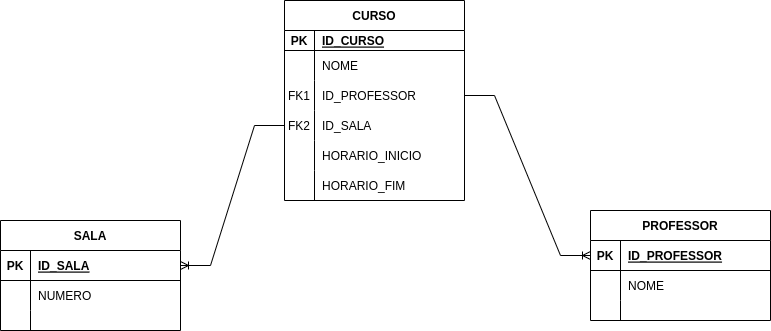

The diagram above was exported from draw.io. Its source (the exported page's mxGraphModel, read from the mxfile embedded in the PNG):
<mxGraphModel dx="796" dy="566" grid="1" gridSize="10" guides="1" tooltips="1" connect="1" arrows="1" fold="1" page="1" pageScale="1" pageWidth="827" pageHeight="1169" math="0" shadow="0">
  <root>
    <mxCell id="WIyWlLk6GJQsqaUBKTNV-0" />
    <mxCell id="WIyWlLk6GJQsqaUBKTNV-1" parent="WIyWlLk6GJQsqaUBKTNV-0" />
    <mxCell id="iSK72NSeC1kjhOjPAR59-0" value="CURSO" style="shape=table;startSize=30;container=1;collapsible=1;childLayout=tableLayout;fixedRows=1;rowLines=0;fontStyle=1;align=center;resizeLast=1;" vertex="1" parent="WIyWlLk6GJQsqaUBKTNV-1">
      <mxGeometry x="324" y="140" width="180" height="200" as="geometry" />
    </mxCell>
    <mxCell id="iSK72NSeC1kjhOjPAR59-1" value="" style="shape=tableRow;horizontal=0;startSize=0;swimlaneHead=0;swimlaneBody=0;fillColor=none;collapsible=0;dropTarget=0;points=[[0,0.5],[1,0.5]];portConstraint=eastwest;top=0;left=0;right=0;bottom=1;" vertex="1" parent="iSK72NSeC1kjhOjPAR59-0">
      <mxGeometry y="30" width="180" height="20" as="geometry" />
    </mxCell>
    <mxCell id="iSK72NSeC1kjhOjPAR59-2" value="PK" style="shape=partialRectangle;connectable=0;fillColor=none;top=0;left=0;bottom=0;right=0;fontStyle=1;overflow=hidden;" vertex="1" parent="iSK72NSeC1kjhOjPAR59-1">
      <mxGeometry width="30" height="20" as="geometry">
        <mxRectangle width="30" height="20" as="alternateBounds" />
      </mxGeometry>
    </mxCell>
    <mxCell id="iSK72NSeC1kjhOjPAR59-3" value="ID_CURSO" style="shape=partialRectangle;connectable=0;fillColor=none;top=0;left=0;bottom=0;right=0;align=left;spacingLeft=6;fontStyle=5;overflow=hidden;" vertex="1" parent="iSK72NSeC1kjhOjPAR59-1">
      <mxGeometry x="30" width="150" height="20" as="geometry">
        <mxRectangle width="150" height="20" as="alternateBounds" />
      </mxGeometry>
    </mxCell>
    <mxCell id="iSK72NSeC1kjhOjPAR59-4" value="" style="shape=tableRow;horizontal=0;startSize=0;swimlaneHead=0;swimlaneBody=0;fillColor=none;collapsible=0;dropTarget=0;points=[[0,0.5],[1,0.5]];portConstraint=eastwest;top=0;left=0;right=0;bottom=0;" vertex="1" parent="iSK72NSeC1kjhOjPAR59-0">
      <mxGeometry y="50" width="180" height="30" as="geometry" />
    </mxCell>
    <mxCell id="iSK72NSeC1kjhOjPAR59-5" value="" style="shape=partialRectangle;connectable=0;fillColor=none;top=0;left=0;bottom=0;right=0;editable=1;overflow=hidden;" vertex="1" parent="iSK72NSeC1kjhOjPAR59-4">
      <mxGeometry width="30" height="30" as="geometry">
        <mxRectangle width="30" height="30" as="alternateBounds" />
      </mxGeometry>
    </mxCell>
    <mxCell id="iSK72NSeC1kjhOjPAR59-6" value="NOME" style="shape=partialRectangle;connectable=0;fillColor=none;top=0;left=0;bottom=0;right=0;align=left;spacingLeft=6;overflow=hidden;" vertex="1" parent="iSK72NSeC1kjhOjPAR59-4">
      <mxGeometry x="30" width="150" height="30" as="geometry">
        <mxRectangle width="150" height="30" as="alternateBounds" />
      </mxGeometry>
    </mxCell>
    <mxCell id="iSK72NSeC1kjhOjPAR59-7" value="" style="shape=tableRow;horizontal=0;startSize=0;swimlaneHead=0;swimlaneBody=0;fillColor=none;collapsible=0;dropTarget=0;points=[[0,0.5],[1,0.5]];portConstraint=eastwest;top=0;left=0;right=0;bottom=0;" vertex="1" parent="iSK72NSeC1kjhOjPAR59-0">
      <mxGeometry y="80" width="180" height="30" as="geometry" />
    </mxCell>
    <mxCell id="iSK72NSeC1kjhOjPAR59-8" value="FK1" style="shape=partialRectangle;connectable=0;fillColor=none;top=0;left=0;bottom=0;right=0;editable=1;overflow=hidden;" vertex="1" parent="iSK72NSeC1kjhOjPAR59-7">
      <mxGeometry width="30" height="30" as="geometry">
        <mxRectangle width="30" height="30" as="alternateBounds" />
      </mxGeometry>
    </mxCell>
    <mxCell id="iSK72NSeC1kjhOjPAR59-9" value="ID_PROFESSOR" style="shape=partialRectangle;connectable=0;fillColor=none;top=0;left=0;bottom=0;right=0;align=left;spacingLeft=6;overflow=hidden;" vertex="1" parent="iSK72NSeC1kjhOjPAR59-7">
      <mxGeometry x="30" width="150" height="30" as="geometry">
        <mxRectangle width="150" height="30" as="alternateBounds" />
      </mxGeometry>
    </mxCell>
    <mxCell id="iSK72NSeC1kjhOjPAR59-10" value="" style="shape=tableRow;horizontal=0;startSize=0;swimlaneHead=0;swimlaneBody=0;fillColor=none;collapsible=0;dropTarget=0;points=[[0,0.5],[1,0.5]];portConstraint=eastwest;top=0;left=0;right=0;bottom=0;" vertex="1" parent="iSK72NSeC1kjhOjPAR59-0">
      <mxGeometry y="110" width="180" height="30" as="geometry" />
    </mxCell>
    <mxCell id="iSK72NSeC1kjhOjPAR59-11" value="FK2" style="shape=partialRectangle;connectable=0;fillColor=none;top=0;left=0;bottom=0;right=0;editable=1;overflow=hidden;" vertex="1" parent="iSK72NSeC1kjhOjPAR59-10">
      <mxGeometry width="30" height="30" as="geometry">
        <mxRectangle width="30" height="30" as="alternateBounds" />
      </mxGeometry>
    </mxCell>
    <mxCell id="iSK72NSeC1kjhOjPAR59-12" value="ID_SALA" style="shape=partialRectangle;connectable=0;fillColor=none;top=0;left=0;bottom=0;right=0;align=left;spacingLeft=6;overflow=hidden;" vertex="1" parent="iSK72NSeC1kjhOjPAR59-10">
      <mxGeometry x="30" width="150" height="30" as="geometry">
        <mxRectangle width="150" height="30" as="alternateBounds" />
      </mxGeometry>
    </mxCell>
    <mxCell id="iSK72NSeC1kjhOjPAR59-22" value="" style="shape=tableRow;horizontal=0;startSize=0;swimlaneHead=0;swimlaneBody=0;fillColor=none;collapsible=0;dropTarget=0;points=[[0,0.5],[1,0.5]];portConstraint=eastwest;top=0;left=0;right=0;bottom=0;" vertex="1" parent="iSK72NSeC1kjhOjPAR59-0">
      <mxGeometry y="140" width="180" height="30" as="geometry" />
    </mxCell>
    <mxCell id="iSK72NSeC1kjhOjPAR59-23" value="" style="shape=partialRectangle;connectable=0;fillColor=none;top=0;left=0;bottom=0;right=0;editable=1;overflow=hidden;" vertex="1" parent="iSK72NSeC1kjhOjPAR59-22">
      <mxGeometry width="30" height="30" as="geometry">
        <mxRectangle width="30" height="30" as="alternateBounds" />
      </mxGeometry>
    </mxCell>
    <mxCell id="iSK72NSeC1kjhOjPAR59-24" value="HORARIO_INICIO" style="shape=partialRectangle;connectable=0;fillColor=none;top=0;left=0;bottom=0;right=0;align=left;spacingLeft=6;overflow=hidden;" vertex="1" parent="iSK72NSeC1kjhOjPAR59-22">
      <mxGeometry x="30" width="150" height="30" as="geometry">
        <mxRectangle width="150" height="30" as="alternateBounds" />
      </mxGeometry>
    </mxCell>
    <mxCell id="iSK72NSeC1kjhOjPAR59-26" value="" style="shape=tableRow;horizontal=0;startSize=0;swimlaneHead=0;swimlaneBody=0;fillColor=none;collapsible=0;dropTarget=0;points=[[0,0.5],[1,0.5]];portConstraint=eastwest;top=0;left=0;right=0;bottom=0;" vertex="1" parent="iSK72NSeC1kjhOjPAR59-0">
      <mxGeometry y="170" width="180" height="30" as="geometry" />
    </mxCell>
    <mxCell id="iSK72NSeC1kjhOjPAR59-27" value="" style="shape=partialRectangle;connectable=0;fillColor=none;top=0;left=0;bottom=0;right=0;editable=1;overflow=hidden;" vertex="1" parent="iSK72NSeC1kjhOjPAR59-26">
      <mxGeometry width="30" height="30" as="geometry">
        <mxRectangle width="30" height="30" as="alternateBounds" />
      </mxGeometry>
    </mxCell>
    <mxCell id="iSK72NSeC1kjhOjPAR59-28" value="HORARIO_FIM" style="shape=partialRectangle;connectable=0;fillColor=none;top=0;left=0;bottom=0;right=0;align=left;spacingLeft=6;overflow=hidden;" vertex="1" parent="iSK72NSeC1kjhOjPAR59-26">
      <mxGeometry x="30" width="150" height="30" as="geometry">
        <mxRectangle width="150" height="30" as="alternateBounds" />
      </mxGeometry>
    </mxCell>
    <mxCell id="iSK72NSeC1kjhOjPAR59-29" value="PROFESSOR" style="shape=table;startSize=30;container=1;collapsible=1;childLayout=tableLayout;fixedRows=1;rowLines=0;fontStyle=1;align=center;resizeLast=1;" vertex="1" parent="WIyWlLk6GJQsqaUBKTNV-1">
      <mxGeometry x="630" y="350" width="180" height="110" as="geometry" />
    </mxCell>
    <mxCell id="iSK72NSeC1kjhOjPAR59-30" value="" style="shape=tableRow;horizontal=0;startSize=0;swimlaneHead=0;swimlaneBody=0;fillColor=none;collapsible=0;dropTarget=0;points=[[0,0.5],[1,0.5]];portConstraint=eastwest;top=0;left=0;right=0;bottom=1;" vertex="1" parent="iSK72NSeC1kjhOjPAR59-29">
      <mxGeometry y="30" width="180" height="30" as="geometry" />
    </mxCell>
    <mxCell id="iSK72NSeC1kjhOjPAR59-31" value="PK" style="shape=partialRectangle;connectable=0;fillColor=none;top=0;left=0;bottom=0;right=0;fontStyle=1;overflow=hidden;" vertex="1" parent="iSK72NSeC1kjhOjPAR59-30">
      <mxGeometry width="30" height="30" as="geometry">
        <mxRectangle width="30" height="30" as="alternateBounds" />
      </mxGeometry>
    </mxCell>
    <mxCell id="iSK72NSeC1kjhOjPAR59-32" value="ID_PROFESSOR" style="shape=partialRectangle;connectable=0;fillColor=none;top=0;left=0;bottom=0;right=0;align=left;spacingLeft=6;fontStyle=5;overflow=hidden;" vertex="1" parent="iSK72NSeC1kjhOjPAR59-30">
      <mxGeometry x="30" width="150" height="30" as="geometry">
        <mxRectangle width="150" height="30" as="alternateBounds" />
      </mxGeometry>
    </mxCell>
    <mxCell id="iSK72NSeC1kjhOjPAR59-33" value="" style="shape=tableRow;horizontal=0;startSize=0;swimlaneHead=0;swimlaneBody=0;fillColor=none;collapsible=0;dropTarget=0;points=[[0,0.5],[1,0.5]];portConstraint=eastwest;top=0;left=0;right=0;bottom=0;" vertex="1" parent="iSK72NSeC1kjhOjPAR59-29">
      <mxGeometry y="60" width="180" height="30" as="geometry" />
    </mxCell>
    <mxCell id="iSK72NSeC1kjhOjPAR59-34" value="" style="shape=partialRectangle;connectable=0;fillColor=none;top=0;left=0;bottom=0;right=0;editable=1;overflow=hidden;" vertex="1" parent="iSK72NSeC1kjhOjPAR59-33">
      <mxGeometry width="30" height="30" as="geometry">
        <mxRectangle width="30" height="30" as="alternateBounds" />
      </mxGeometry>
    </mxCell>
    <mxCell id="iSK72NSeC1kjhOjPAR59-35" value="NOME" style="shape=partialRectangle;connectable=0;fillColor=none;top=0;left=0;bottom=0;right=0;align=left;spacingLeft=6;overflow=hidden;" vertex="1" parent="iSK72NSeC1kjhOjPAR59-33">
      <mxGeometry x="30" width="150" height="30" as="geometry">
        <mxRectangle width="150" height="30" as="alternateBounds" />
      </mxGeometry>
    </mxCell>
    <mxCell id="iSK72NSeC1kjhOjPAR59-39" value="" style="shape=tableRow;horizontal=0;startSize=0;swimlaneHead=0;swimlaneBody=0;fillColor=none;collapsible=0;dropTarget=0;points=[[0,0.5],[1,0.5]];portConstraint=eastwest;top=0;left=0;right=0;bottom=0;" vertex="1" parent="iSK72NSeC1kjhOjPAR59-29">
      <mxGeometry y="90" width="180" height="20" as="geometry" />
    </mxCell>
    <mxCell id="iSK72NSeC1kjhOjPAR59-40" value="" style="shape=partialRectangle;connectable=0;fillColor=none;top=0;left=0;bottom=0;right=0;editable=1;overflow=hidden;" vertex="1" parent="iSK72NSeC1kjhOjPAR59-39">
      <mxGeometry width="30" height="20" as="geometry">
        <mxRectangle width="30" height="20" as="alternateBounds" />
      </mxGeometry>
    </mxCell>
    <mxCell id="iSK72NSeC1kjhOjPAR59-41" value="" style="shape=partialRectangle;connectable=0;fillColor=none;top=0;left=0;bottom=0;right=0;align=left;spacingLeft=6;overflow=hidden;" vertex="1" parent="iSK72NSeC1kjhOjPAR59-39">
      <mxGeometry x="30" width="150" height="20" as="geometry">
        <mxRectangle width="150" height="20" as="alternateBounds" />
      </mxGeometry>
    </mxCell>
    <mxCell id="iSK72NSeC1kjhOjPAR59-42" value="SALA" style="shape=table;startSize=30;container=1;collapsible=1;childLayout=tableLayout;fixedRows=1;rowLines=0;fontStyle=1;align=center;resizeLast=1;" vertex="1" parent="WIyWlLk6GJQsqaUBKTNV-1">
      <mxGeometry x="40" y="360" width="180" height="110" as="geometry" />
    </mxCell>
    <mxCell id="iSK72NSeC1kjhOjPAR59-43" value="" style="shape=tableRow;horizontal=0;startSize=0;swimlaneHead=0;swimlaneBody=0;fillColor=none;collapsible=0;dropTarget=0;points=[[0,0.5],[1,0.5]];portConstraint=eastwest;top=0;left=0;right=0;bottom=1;" vertex="1" parent="iSK72NSeC1kjhOjPAR59-42">
      <mxGeometry y="30" width="180" height="30" as="geometry" />
    </mxCell>
    <mxCell id="iSK72NSeC1kjhOjPAR59-44" value="PK" style="shape=partialRectangle;connectable=0;fillColor=none;top=0;left=0;bottom=0;right=0;fontStyle=1;overflow=hidden;" vertex="1" parent="iSK72NSeC1kjhOjPAR59-43">
      <mxGeometry width="30" height="30" as="geometry">
        <mxRectangle width="30" height="30" as="alternateBounds" />
      </mxGeometry>
    </mxCell>
    <mxCell id="iSK72NSeC1kjhOjPAR59-45" value="ID_SALA" style="shape=partialRectangle;connectable=0;fillColor=none;top=0;left=0;bottom=0;right=0;align=left;spacingLeft=6;fontStyle=5;overflow=hidden;" vertex="1" parent="iSK72NSeC1kjhOjPAR59-43">
      <mxGeometry x="30" width="150" height="30" as="geometry">
        <mxRectangle width="150" height="30" as="alternateBounds" />
      </mxGeometry>
    </mxCell>
    <mxCell id="iSK72NSeC1kjhOjPAR59-46" value="" style="shape=tableRow;horizontal=0;startSize=0;swimlaneHead=0;swimlaneBody=0;fillColor=none;collapsible=0;dropTarget=0;points=[[0,0.5],[1,0.5]];portConstraint=eastwest;top=0;left=0;right=0;bottom=0;" vertex="1" parent="iSK72NSeC1kjhOjPAR59-42">
      <mxGeometry y="60" width="180" height="30" as="geometry" />
    </mxCell>
    <mxCell id="iSK72NSeC1kjhOjPAR59-47" value="" style="shape=partialRectangle;connectable=0;fillColor=none;top=0;left=0;bottom=0;right=0;editable=1;overflow=hidden;" vertex="1" parent="iSK72NSeC1kjhOjPAR59-46">
      <mxGeometry width="30" height="30" as="geometry">
        <mxRectangle width="30" height="30" as="alternateBounds" />
      </mxGeometry>
    </mxCell>
    <mxCell id="iSK72NSeC1kjhOjPAR59-48" value="NUMERO" style="shape=partialRectangle;connectable=0;fillColor=none;top=0;left=0;bottom=0;right=0;align=left;spacingLeft=6;overflow=hidden;" vertex="1" parent="iSK72NSeC1kjhOjPAR59-46">
      <mxGeometry x="30" width="150" height="30" as="geometry">
        <mxRectangle width="150" height="30" as="alternateBounds" />
      </mxGeometry>
    </mxCell>
    <mxCell id="iSK72NSeC1kjhOjPAR59-52" value="" style="shape=tableRow;horizontal=0;startSize=0;swimlaneHead=0;swimlaneBody=0;fillColor=none;collapsible=0;dropTarget=0;points=[[0,0.5],[1,0.5]];portConstraint=eastwest;top=0;left=0;right=0;bottom=0;" vertex="1" parent="iSK72NSeC1kjhOjPAR59-42">
      <mxGeometry y="90" width="180" height="20" as="geometry" />
    </mxCell>
    <mxCell id="iSK72NSeC1kjhOjPAR59-53" value="" style="shape=partialRectangle;connectable=0;fillColor=none;top=0;left=0;bottom=0;right=0;editable=1;overflow=hidden;" vertex="1" parent="iSK72NSeC1kjhOjPAR59-52">
      <mxGeometry width="30" height="20" as="geometry">
        <mxRectangle width="30" height="20" as="alternateBounds" />
      </mxGeometry>
    </mxCell>
    <mxCell id="iSK72NSeC1kjhOjPAR59-54" value="" style="shape=partialRectangle;connectable=0;fillColor=none;top=0;left=0;bottom=0;right=0;align=left;spacingLeft=6;overflow=hidden;" vertex="1" parent="iSK72NSeC1kjhOjPAR59-52">
      <mxGeometry x="30" width="150" height="20" as="geometry">
        <mxRectangle width="150" height="20" as="alternateBounds" />
      </mxGeometry>
    </mxCell>
    <mxCell id="iSK72NSeC1kjhOjPAR59-55" value="" style="edgeStyle=entityRelationEdgeStyle;fontSize=12;html=1;endArrow=ERoneToMany;rounded=0;exitX=1;exitY=0.5;exitDx=0;exitDy=0;entryX=0;entryY=0.5;entryDx=0;entryDy=0;" edge="1" parent="WIyWlLk6GJQsqaUBKTNV-1" source="iSK72NSeC1kjhOjPAR59-7" target="iSK72NSeC1kjhOjPAR59-30">
      <mxGeometry width="100" height="100" relative="1" as="geometry">
        <mxPoint x="414" y="510" as="sourcePoint" />
        <mxPoint x="514" y="410" as="targetPoint" />
      </mxGeometry>
    </mxCell>
    <mxCell id="iSK72NSeC1kjhOjPAR59-56" value="" style="edgeStyle=entityRelationEdgeStyle;fontSize=12;html=1;endArrow=ERoneToMany;rounded=0;exitX=0;exitY=0.5;exitDx=0;exitDy=0;entryX=1;entryY=0.5;entryDx=0;entryDy=0;" edge="1" parent="WIyWlLk6GJQsqaUBKTNV-1" source="iSK72NSeC1kjhOjPAR59-10" target="iSK72NSeC1kjhOjPAR59-43">
      <mxGeometry width="100" height="100" relative="1" as="geometry">
        <mxPoint x="314" y="520" as="sourcePoint" />
        <mxPoint x="414" y="420" as="targetPoint" />
      </mxGeometry>
    </mxCell>
  </root>
</mxGraphModel>